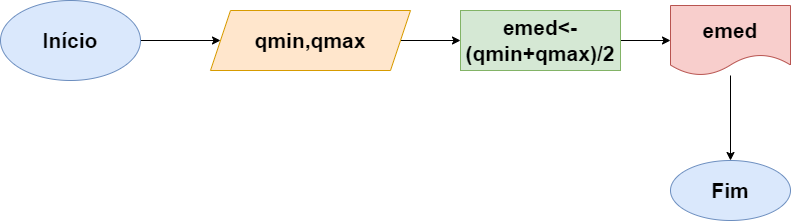

The diagram above was exported from draw.io. Its source (the exported page's mxGraphModel, read from the mxfile embedded in the PNG):
<mxGraphModel dx="1422" dy="794" grid="1" gridSize="10" guides="1" tooltips="1" connect="1" arrows="1" fold="1" page="1" pageScale="1" pageWidth="827" pageHeight="1169" math="0" shadow="0">
  <root>
    <mxCell id="0" />
    <mxCell id="1" parent="0" />
    <mxCell id="MGan5klxaF4VbdumufAG-4" style="edgeStyle=orthogonalEdgeStyle;rounded=0;orthogonalLoop=1;jettySize=auto;html=1;fontSize=21;" parent="1" source="MGan5klxaF4VbdumufAG-1" target="MGan5klxaF4VbdumufAG-3" edge="1">
      <mxGeometry relative="1" as="geometry" />
    </mxCell>
    <mxCell id="MGan5klxaF4VbdumufAG-1" value="&lt;b&gt;&lt;font style=&quot;font-size: 21px&quot;&gt;Início&lt;/font&gt;&lt;/b&gt;" style="ellipse;whiteSpace=wrap;html=1;fillColor=#dae8fc;strokeColor=#6c8ebf;" parent="1" vertex="1">
      <mxGeometry x="20" y="80" width="140" height="80" as="geometry" />
    </mxCell>
    <mxCell id="MGan5klxaF4VbdumufAG-6" value="" style="edgeStyle=orthogonalEdgeStyle;rounded=0;orthogonalLoop=1;jettySize=auto;html=1;fontSize=21;" parent="1" source="MGan5klxaF4VbdumufAG-3" target="MGan5klxaF4VbdumufAG-5" edge="1">
      <mxGeometry relative="1" as="geometry" />
    </mxCell>
    <mxCell id="MGan5klxaF4VbdumufAG-3" value="&lt;b&gt;qmin,qmax&lt;/b&gt;" style="shape=parallelogram;perimeter=parallelogramPerimeter;whiteSpace=wrap;html=1;fixedSize=1;fontSize=21;fillColor=#ffe6cc;strokeColor=#d79b00;" parent="1" vertex="1">
      <mxGeometry x="230" y="90" width="200" height="60" as="geometry" />
    </mxCell>
    <mxCell id="MGan5klxaF4VbdumufAG-9" value="" style="edgeStyle=orthogonalEdgeStyle;rounded=0;orthogonalLoop=1;jettySize=auto;html=1;fontSize=21;" parent="1" source="MGan5klxaF4VbdumufAG-5" target="MGan5klxaF4VbdumufAG-8" edge="1">
      <mxGeometry relative="1" as="geometry" />
    </mxCell>
    <mxCell id="MGan5klxaF4VbdumufAG-5" value="&lt;b&gt;emed&amp;lt;-(qmin+qmax)/2&lt;/b&gt;" style="whiteSpace=wrap;html=1;fontSize=21;fillColor=#d5e8d4;strokeColor=#82b366;" parent="1" vertex="1">
      <mxGeometry x="480" y="90" width="160" height="60" as="geometry" />
    </mxCell>
    <mxCell id="MGan5klxaF4VbdumufAG-11" value="" style="edgeStyle=orthogonalEdgeStyle;rounded=0;orthogonalLoop=1;jettySize=auto;html=1;fontSize=21;" parent="1" source="MGan5klxaF4VbdumufAG-8" target="MGan5klxaF4VbdumufAG-10" edge="1">
      <mxGeometry relative="1" as="geometry" />
    </mxCell>
    <mxCell id="MGan5klxaF4VbdumufAG-8" value="&lt;b&gt;emed&lt;/b&gt;" style="shape=document;whiteSpace=wrap;html=1;boundedLbl=1;fontSize=21;fillColor=#f8cecc;strokeColor=#b85450;" parent="1" vertex="1">
      <mxGeometry x="690" y="85" width="120" height="70" as="geometry" />
    </mxCell>
    <mxCell id="MGan5klxaF4VbdumufAG-10" value="&lt;b&gt;Fim&lt;/b&gt;" style="ellipse;whiteSpace=wrap;html=1;fontSize=21;fillColor=#dae8fc;strokeColor=#6c8ebf;" parent="1" vertex="1">
      <mxGeometry x="690" y="240" width="120" height="60" as="geometry" />
    </mxCell>
  </root>
</mxGraphModel>